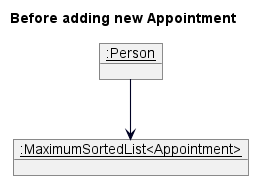

The diagram above was rendered by PlantUML. Its source (embedded in the PNG):
@startuml
skinparam arrowThickness 1.1
skinparam arrowColor #000123
skinparam classBackgroundColor MODEL_COLOR
skinparam classAttributeIconSize 0
show fields

title Before adding new Appointment

object "__:Person__" as person {
}

object "__:MaximumSortedList<Appointment>__" as appointmentList {
}

person --> appointmentList

@enduml